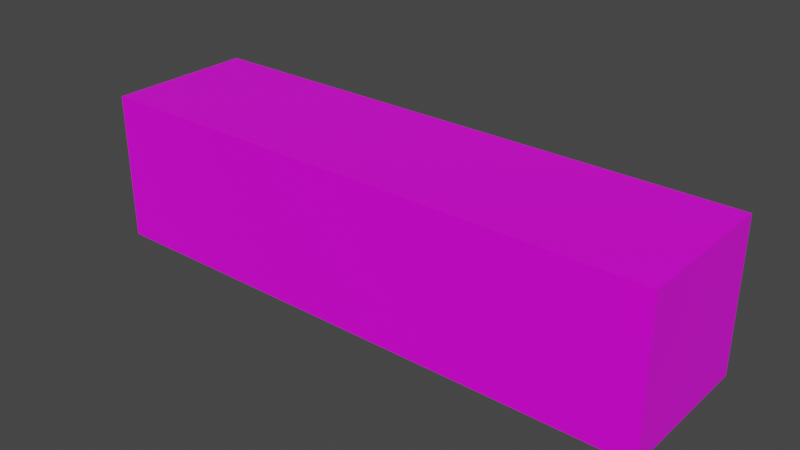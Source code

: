 # Source: d_-key.blend  (saved by Blender 2.93.20; exported with 4.5.12 LTS)
import bpy
from mathutils import Matrix  # noqa: F401  (used for matrix-valued properties, if any)

bpy.ops.wm.read_factory_settings(use_empty=True)
scene = bpy.context.scene
scene.name = 'Scene'

# ---- collections
col_collection = bpy.data.collections.new('Collection'); scene.collection.children.link(col_collection)

# ---- images (referenced by path relative to the original .blend; pixels are not part of the script)
import os
ASSET_DIR = os.environ.get("B2B_ASSET_DIR", "")  # directory of the original .blend (textures are referenced by path, not embedded)
HERE = os.path.dirname(os.path.abspath(__file__))  # packed textures are extracted next to this script under _unpacked/

def load_image(name, relpath, width, height, colorspace="sRGB"):
    """Load a texture the original file referenced (path relative to the .blend, or extracted next to this script)."""
    p = next((c for c in (os.path.join(HERE, relpath), os.path.join(ASSET_DIR, relpath)) if relpath and os.path.exists(c)), "")
    if p:
        img = bpy.data.images.load(p, check_existing=True)
        img.name = name
    else:  # same state as the original file: an image datablock whose file is absent (Cycles renders it pink)
        img = bpy.data.images.new(name, width, height)
        img.source = "FILE"
        img.filepath = "//" + (relpath or name)
    img.colorspace_settings.name = colorspace
    return img
img_piano_d__png = load_image('piano-d#.png', 'piano-d#.png', 1024, 1024, 'sRGB')

# ---- materials (node trees are filled in below, after node groups)
mat_material = bpy.data.materials.new('Material')
mat_material.alpha_threshold = 0.0
mat_material.use_transparent_shadow = False
mat_material.line_color = (0.0, 0.0, 0.0, 1.0)

# ---- material node trees
mat_material.use_nodes = True; mat_material.node_tree.nodes.clear()
_N = mat_material.node_tree.nodes; _L = mat_material.node_tree.links
n0 = _N.new('ShaderNodeOutputMaterial'); n0.name = 'Material Output'; n0.location = (300, 300)
n1 = _N.new('ShaderNodeBsdfPrincipled'); n1.name = 'Principled BSDF'; n1.location = (10, 300)
n1.distribution = 'GGX'
n1.subsurface_method = 'BURLEY'
n1.inputs[2].default_value = 0.4
n1.inputs[3].default_value = 1.45
n1.inputs[27].default_value = (0.0, 0.0, 0.0, 1.0)
n1.inputs[28].default_value = 1.0
n2 = _N.new('ShaderNodeTexImage'); n2.name = 'Image Texture'; n2.location = (-280, 280)
n2.image = img_piano_d__png
_L.new(n1.outputs[0], n0.inputs[0])
_L.new(n2.outputs[0], n1.inputs[0])
n0.is_active_output = True

# ---- world
world_world = bpy.data.worlds.new('World'); scene.world = world_world
world_world.use_nodes = True; world_world.node_tree.nodes.clear()
_N = world_world.node_tree.nodes; _L = world_world.node_tree.links
n0 = _N.new('ShaderNodeOutputWorld'); n0.name = 'World Output'; n0.location = (300, 300)
n1 = _N.new('ShaderNodeBackground'); n1.name = 'Background'; n1.location = (10, 300)
n1.inputs[0].default_value = (0.05088, 0.05088, 0.05088, 1.0)
_L.new(n1.outputs[0], n0.inputs[0])
n0.is_active_output = True
world_world.color = (0.05088, 0.05088, 0.05088)
world_world.use_sun_shadow = False
world_world.sun_shadow_jitter_overblur = 0.0

# ---- meshes
me_cube = bpy.data.meshes.new('Cube')
me_cube.from_pydata([(1.0, 1.0, 1.0), (1.0, 1.0, -1.0), (1.0, -1.0, 1.0), (1.0, -1.0, -1.0), (-1.0, 1.0, 1.0), (-1.0, 1.0, -1.0), (-1.0, -1.0, 1.0), (-1.0, -1.0, -1.0)], [], [(0, 4, 6, 2), (3, 2, 6, 7), (7, 6, 4, 5), (5, 1, 3, 7), (1, 0, 2, 3), (5, 4, 0, 1)])
_uv = me_cube.uv_layers.new(name='UVMap')
_uv.uv.foreach_set('vector', [0.364, 0.5426, 0.6973, 0.5426, 0.6973, 0.8759, 0.364, 0.8759, 0.3333, 0.0, 0.3333, 0.3333, 0.0, 0.3333, 0.0, 0.0, 0.3333, 0.3333, 0.3333, 0.6667, 0.0, 0.6667, 0.0, 0.3333, 0.9117, -0.6335, 0.9022, 0.4946, 0.4378, 0.4894, 0.4472, -0.6387, 0.6667, 0.3333, 0.6667, 0.6667, 0.3333, 0.6667, 0.3333, 0.3333, 0.3333, 0.6667, 0.3333, 1.0, 0.0, 1.0, 0.0, 0.6667])
me_cube.materials.append(mat_material)
me_cube.use_remesh_preserve_volume = False
me_cube.use_remesh_preserve_attributes = False
me_cube.use_mirror_vertex_groups = False
me_cube.update()

# ---- objects
ob_cube = bpy.data.objects.new('Cube', me_cube)

# ---- transforms, parenting, visibility, modifiers, constraints
ob_cube.location = (0.0, 0.0, 0.0)
ob_cube.scale = (-0.1773, -0.04613, -0.04613)
ob_cube.lock_rotations_4d = False
ob_cube.empty_display_type = 'ARROWS'
ob_cube.lineart.crease_threshold = 0.0

# ---- collection membership
col_collection.objects.link(ob_cube)

# ---- scene / render settings (as saved in the file)
scene.frame_start = 1; scene.frame_end = 250; scene.frame_set(1)
scene.render.engine = 'BLENDER_EEVEE_NEXT'
scene.cycles.use_denoising = False
scene.cycles.samples = 128
scene.cycles.sampling_pattern = 'TABULATED_SOBOL'
scene.cycles.use_adaptive_sampling = False
scene.cycles.use_light_tree = False
scene.view_settings.view_transform = 'Filmic'
bpy.context.view_layer.update()

# ---- added for rendering (the .blend has no active camera and no usable light): camera, sun
cam_auto = bpy.data.cameras.new('AutoCamera')
cam_auto.lens = 50.0
cam_auto.sensor_width = 36.0
cam_auto.clip_end = 1000.0
ob_auto_camera = bpy.data.objects.new('AutoCamera', cam_auto)
scene.collection.objects.link(ob_auto_camera)
ob_auto_camera.location = (0.349607, -0.419529, 0.279686)
ob_auto_camera.rotation_euler = (1.09748, -7.21219e-08, 0.694738)
scene.camera = ob_auto_camera
light_auto_sun = bpy.data.lights.new('AutoSun', 'SUN')
light_auto_sun.energy = 3.0
light_auto_sun.angle = 0.0523599
ob_auto_sun = bpy.data.objects.new('AutoSun', light_auto_sun)
scene.collection.objects.link(ob_auto_sun)
ob_auto_sun.rotation_euler = (0.872665, 0.174533, 0.523599)
bpy.context.view_layer.update()
